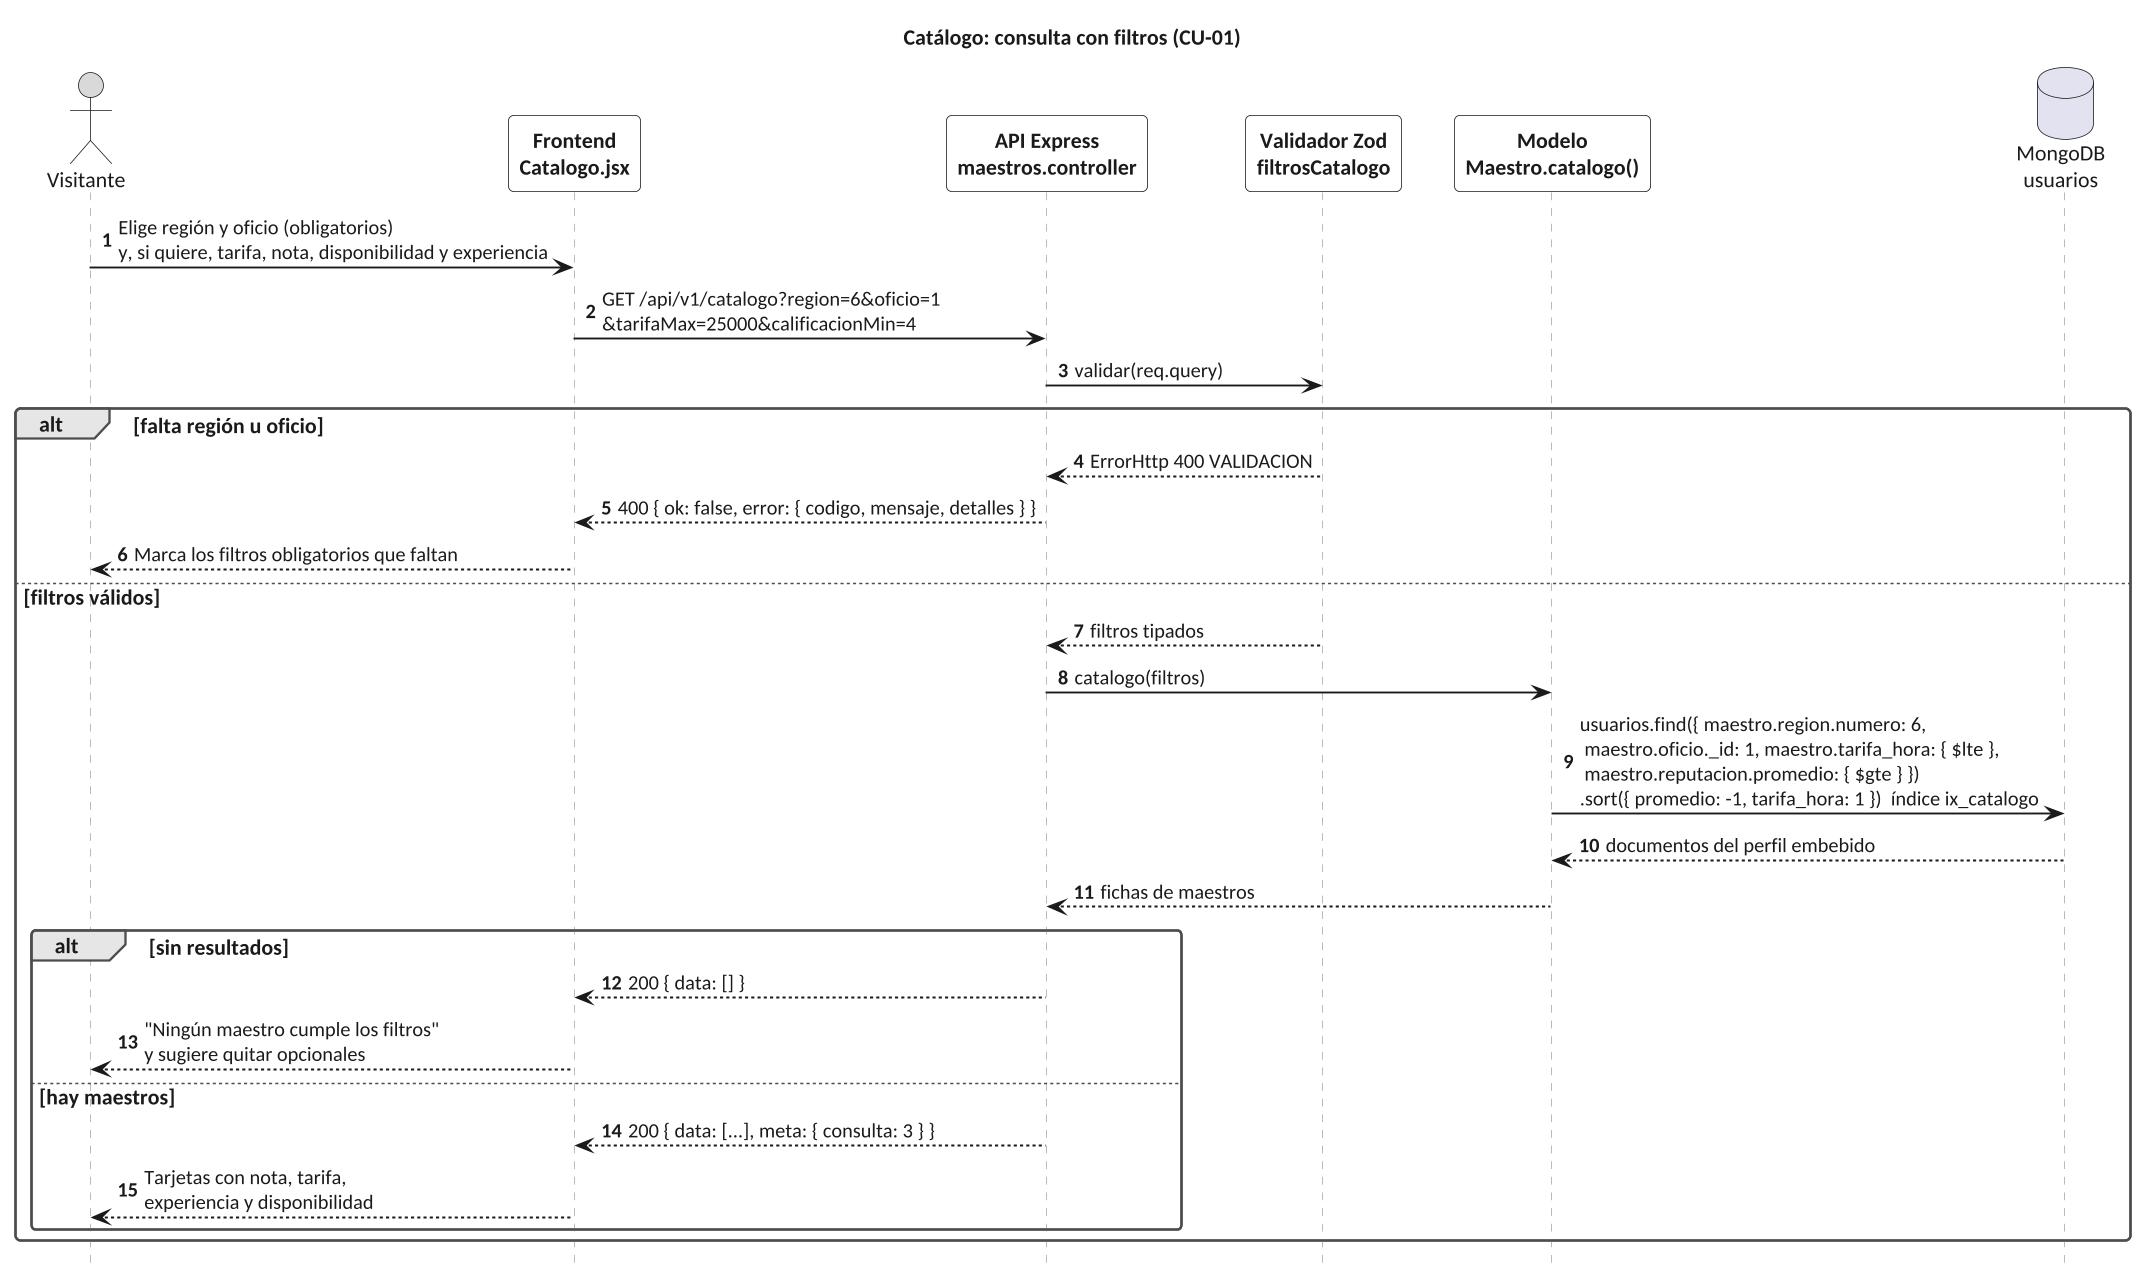

The diagram above was rendered by PlantUML. Its source (embedded in the PNG):
@startuml secuencia_02_catalogo
!include ../estilo.iuml
title Catálogo: consulta con filtros (CU-01)
actor Visitante as U
participant "Frontend\nCatalogo.jsx" as F
participant "API Express\nmaestros.controller" as A
participant "Validador Zod\nfiltrosCatalogo" as V
participant "Modelo\nMaestro.catalogo()" as M
database "MongoDB\nusuarios" as BD

U -> F : Elige región y oficio (obligatorios)\ny, si quiere, tarifa, nota, disponibilidad y experiencia
F -> A : GET /api/v1/catalogo?region=6&oficio=1\n&tarifaMax=25000&calificacionMin=4
A -> V : validar(req.query)
alt falta región u oficio
  V --> A : ErrorHttp 400 VALIDACION
  A --> F : 400 { ok: false, error: { codigo, mensaje, detalles } }
  F --> U : Marca los filtros obligatorios que faltan
else filtros válidos
  V --> A : filtros tipados
  A -> M : catalogo(filtros)
  M -> BD : usuarios.find({ maestro.region.numero: 6,\n maestro.oficio._id: 1, maestro.tarifa_hora: { $lte },\n maestro.reputacion.promedio: { $gte } })\n.sort({ promedio: -1, tarifa_hora: 1 })  índice ix_catalogo
  BD --> M : documentos del perfil embebido
  M --> A : fichas de maestros
  alt sin resultados
    A --> F : 200 { data: [] }
    F --> U : "Ningún maestro cumple los filtros"\ny sugiere quitar opcionales
  else hay maestros
    A --> F : 200 { data: [...], meta: { consulta: 3 } }
    F --> U : Tarjetas con nota, tarifa,\nexperiencia y disponibilidad
  end
end
@enduml